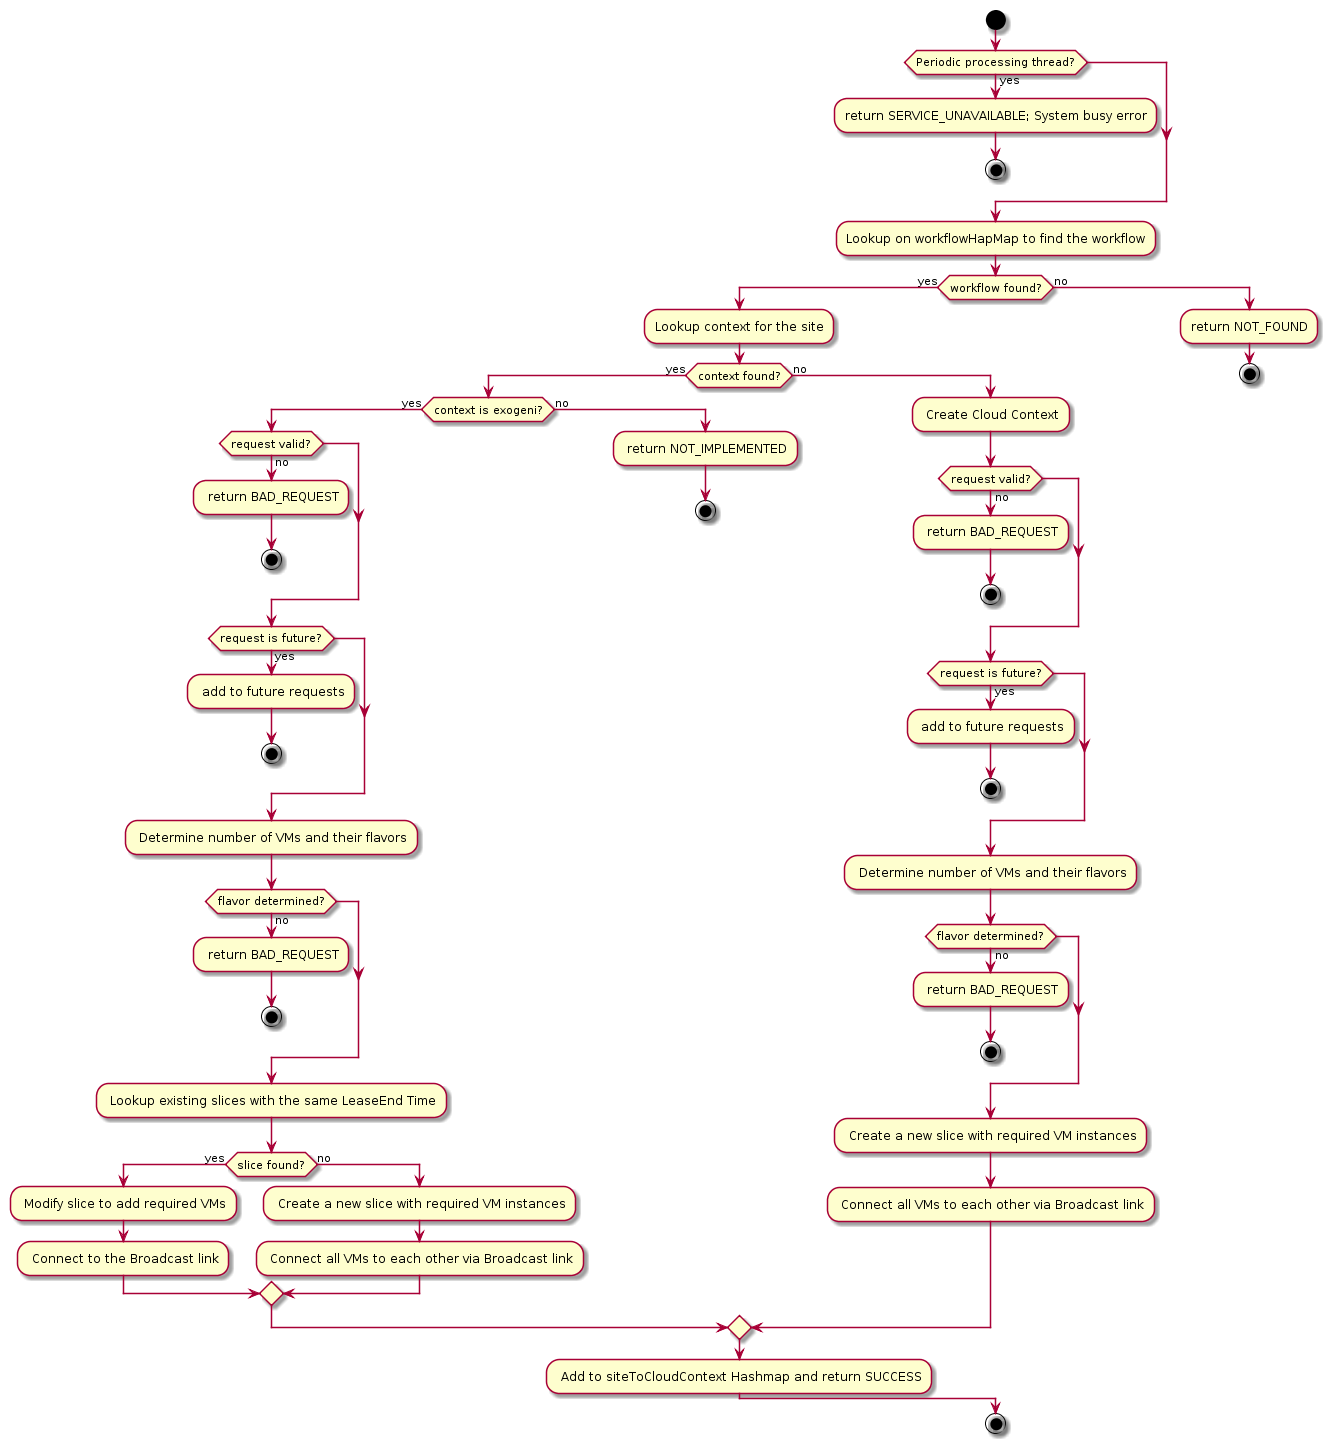

The diagram above was rendered by PlantUML. Its source (embedded in the PNG):
@startuml
start

    if (Periodic processing thread?) then (yes)
        :return SERVICE_UNAVAILABLE; System busy error;
        stop
    endif
    :Lookup on workflowHapMap to find the workflow;
    if (workflow found?) then (yes)
        :Lookup context for the site;
        if (context found?) then (yes)
            if (context is exogeni?) then (yes)
                if (request valid?) then (no)
                    : return BAD_REQUEST;
                    stop
                endif
                if (request is future?) then (yes)
                    : add to future requests;
                    stop
                endif
                : Determine number of VMs and their flavors;
                if (flavor determined?) then (no)
                    : return BAD_REQUEST;
                    stop
                endif
                : Lookup existing slices with the same LeaseEnd Time;
                if (slice found?) then (yes)
                    : Modify slice to add required VMs;
                    : Connect to the Broadcast link;
                else (no)
                    : Create a new slice with required VM instances;
                    : Connect all VMs to each other via Broadcast link;
                endif
            else (no)
                : return NOT_IMPLEMENTED;
                stop
            endif
        else (no)
            : Create Cloud Context;
            if (request valid?) then (no)
                : return BAD_REQUEST;
                stop
            endif
            if (request is future?) then (yes)
                    : add to future requests;
                    stop
            endif
            : Determine number of VMs and their flavors;
            if (flavor determined?) then (no)
                : return BAD_REQUEST;
                stop
            endif
            : Create a new slice with required VM instances;
            : Connect all VMs to each other via Broadcast link;
        endif
        : Add to siteToCloudContext Hashmap and return SUCCESS;
    else (no)
        :return NOT_FOUND;
        stop
    endif
stop
@enduml